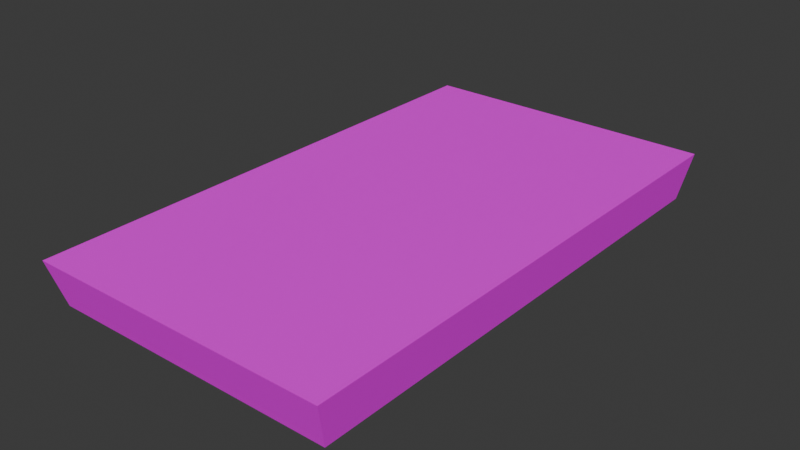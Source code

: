 # Source: MobilePhone01.blend  (saved by Blender 4.2.66; exported with 4.5.12 LTS)
import bpy
from mathutils import Matrix  # noqa: F401  (used for matrix-valued properties, if any)

bpy.ops.wm.read_factory_settings(use_empty=True)
scene = bpy.context.scene
scene.name = 'Scene'

# ---- collections
col_collection = bpy.data.collections.new('Collection'); scene.collection.children.link(col_collection)

# ---- images (referenced by path relative to the original .blend; pixels are not part of the script)
import os
ASSET_DIR = os.environ.get("B2B_ASSET_DIR", "")  # directory of the original .blend (textures are referenced by path, not embedded)
HERE = os.path.dirname(os.path.abspath(__file__))  # packed textures are extracted next to this script under _unpacked/

def load_image(name, relpath, width, height, colorspace="sRGB"):
    """Load a texture the original file referenced (path relative to the .blend, or extracted next to this script)."""
    p = next((c for c in (os.path.join(HERE, relpath), os.path.join(ASSET_DIR, relpath)) if relpath and os.path.exists(c)), "")
    if p:
        img = bpy.data.images.load(p, check_existing=True)
        img.name = name
    else:  # same state as the original file: an image datablock whose file is absent (Cycles renders it pink)
        img = bpy.data.images.new(name, width, height)
        img.source = "FILE"
        img.filepath = "//" + (relpath or name)
    img.colorspace_settings.name = colorspace
    return img
img_mobilephone01_a_png = load_image('MobilePhone01_a.png', 'MobilePhone01_a.png', 1024, 1024, 'sRGB')

# ---- materials (node trees are filled in below, after node groups)
mat_primary = bpy.data.materials.new('Primary')
mat_primary.alpha_threshold = 0.0
mat_primary.use_transparent_shadow = False
mat_primary.roughness = 0.5
mat_primary.line_color = (0.0, 0.0, 0.0, 1.0)

# ---- material node trees
mat_primary.use_nodes = True; mat_primary.node_tree.nodes.clear()
_N = mat_primary.node_tree.nodes; _L = mat_primary.node_tree.links
n0 = _N.new('ShaderNodeOutputMaterial'); n0.name = 'Material Output'; n0.location = (300, 300)
n1 = _N.new('ShaderNodeBsdfPrincipled'); n1.name = 'Principled BSDF'; n1.location = (10, 300)
n1.inputs[3].default_value = 1.45
n1.inputs[13].default_value = 0.05
n2 = _N.new('ShaderNodeTexImage'); n2.name = 'Image Texture'; n2.location = (-280, 280)
n2.image = img_mobilephone01_a_png
n2.interpolation = 'Closest'
_L.new(n1.outputs[0], n0.inputs[0])
_L.new(n2.outputs[0], n1.inputs[0])
n0.is_active_output = True

# ---- world
world_world = bpy.data.worlds.new('World'); scene.world = world_world
world_world.use_nodes = True; world_world.node_tree.nodes.clear()
_N = world_world.node_tree.nodes; _L = world_world.node_tree.links
n0 = _N.new('ShaderNodeOutputWorld'); n0.name = 'World Output'; n0.location = (300, 300)
n1 = _N.new('ShaderNodeBackground'); n1.name = 'Background'; n1.location = (10, 300)
n1.inputs[0].default_value = (0.05088, 0.05088, 0.05088, 1.0)
_L.new(n1.outputs[0], n0.inputs[0])
n0.is_active_output = True
world_world.color = (0.05088, 0.05088, 0.05088)
world_world.use_sun_shadow = False
world_world.sun_shadow_jitter_overblur = 0.0

# ---- meshes
me_cube_001 = bpy.data.meshes.new('Cube.001')
me_cube_001.from_pydata([(-0.095, -0.1663, -2.794e-09), (-0.1, -0.175, 0.03), (-0.095, 0.1663, -2.794e-09), (-0.1, 0.175, 0.03), (0.095, -0.1663, -2.794e-09), (0.1, -0.175, 0.03), (0.095, 0.1663, -2.794e-09), (0.1, 0.175, 0.03)], [], [(0, 1, 3, 2), (2, 3, 7, 6), (6, 7, 5, 4), (4, 5, 1, 0), (2, 6, 4, 0), (7, 3, 1, 5)])
_uv = me_cube_001.uv_layers.new(name='UVMap')
_uv.uv.foreach_set('vector', [1.0, 1.0, 0.9079, 1.0, 0.9079, 0.1111, 1.0, 0.1111, 0.4474, 0.0, 0.4474, 0.1111, 0.0, 0.1111, 0.0, 0.0, 0.9079, 0.1111, 1.0, 0.1111, 1.0, 1.0, 0.9079, 1.0, 0.8947, 0.0, 0.8947, 0.1111, 0.4474, 0.1111, 0.4474, 0.0, 0.4474, 0.1111, 0.8947, 0.1111, 0.8947, 1.0, 0.4474, 1.0, 0.0, 0.1111, 0.4474, 0.1111, 0.4474, 1.0, 7.356e-05, 0.9999])
me_cube_001.materials.append(mat_primary)
me_cube_001.update()

# ---- objects
ob_mobilephone01 = bpy.data.objects.new('MobilePhone01', me_cube_001)

# ---- transforms, parenting, visibility, modifiers, constraints
ob_mobilephone01.location = (0.0, 0.0, 0.0)

# ---- collection membership
col_collection.objects.link(ob_mobilephone01)

# ---- scene / render settings (as saved in the file)
scene.frame_start = 1; scene.frame_end = 250; scene.frame_set(1)
scene.render.engine = 'BLENDER_EEVEE_NEXT'
scene.cycles.sampling_pattern = 'TABULATED_SOBOL'
scene.eevee.ray_tracing_options.trace_max_roughness = 0.0
bpy.context.view_layer.update()

# ---- added for rendering (the .blend has no active camera and no usable light): camera, sun
cam_auto = bpy.data.cameras.new('AutoCamera')
cam_auto.lens = 50.0
cam_auto.sensor_width = 36.0
cam_auto.clip_end = 1000.0
ob_auto_camera = bpy.data.objects.new('AutoCamera', cam_auto)
scene.collection.objects.link(ob_auto_camera)
ob_auto_camera.location = (0.374001, -0.448802, 0.314201)
ob_auto_camera.rotation_euler = (1.09748, -7.21219e-08, 0.694738)
scene.camera = ob_auto_camera
light_auto_sun = bpy.data.lights.new('AutoSun', 'SUN')
light_auto_sun.energy = 3.0
light_auto_sun.angle = 0.0523599
ob_auto_sun = bpy.data.objects.new('AutoSun', light_auto_sun)
scene.collection.objects.link(ob_auto_sun)
ob_auto_sun.rotation_euler = (0.872665, 0.174533, 0.523599)
bpy.context.view_layer.update()
